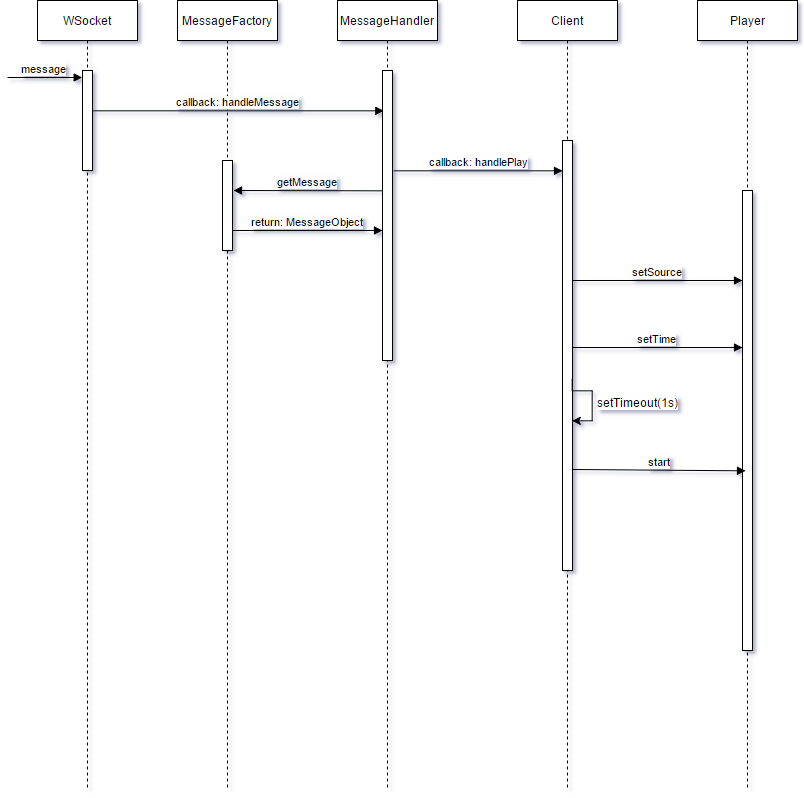

The diagram above was exported from draw.io. Its source (the exported page's mxGraphModel, read from the mxfile embedded in the PNG):
<mxGraphModel dx="712" dy="723" grid="1" gridSize="10" guides="1" tooltips="1" connect="1" arrows="1" fold="1" page="1" pageScale="1" pageWidth="826" pageHeight="1169" background="#ffffff" math="0" shadow="0">
  <root>
    <mxCell id="0" />
    <mxCell id="1" parent="0" />
    <mxCell id="2" value="Player" style="shape=umlLifeline;perimeter=lifelinePerimeter;whiteSpace=wrap;html=1;container=1;collapsible=0;recursiveResize=0;outlineConnect=0;" vertex="1" parent="1">
      <mxGeometry x="700" y="10" width="100" height="790" as="geometry" />
    </mxCell>
    <mxCell id="11" value="" style="html=1;points=[];perimeter=orthogonalPerimeter;" vertex="1" parent="2">
      <mxGeometry x="45" y="190" width="10" height="460" as="geometry" />
    </mxCell>
    <mxCell id="3" value="Client" style="shape=umlLifeline;perimeter=lifelinePerimeter;whiteSpace=wrap;html=1;container=1;collapsible=0;recursiveResize=0;outlineConnect=0;" vertex="1" parent="1">
      <mxGeometry x="520" y="10" width="100" height="790" as="geometry" />
    </mxCell>
    <mxCell id="10" value="" style="html=1;points=[];perimeter=orthogonalPerimeter;" vertex="1" parent="3">
      <mxGeometry x="45" y="140" width="10" height="430" as="geometry" />
    </mxCell>
    <mxCell id="20" style="edgeStyle=orthogonalEdgeStyle;rounded=0;html=1;jettySize=auto;orthogonalLoop=1;entryX=1.007;entryY=0.651;entryPerimeter=0;exitX=1.007;exitY=0.554;exitPerimeter=0;" edge="1" parent="3" source="10" target="10">
      <mxGeometry relative="1" as="geometry">
        <Array as="points">
          <mxPoint x="55" y="391" />
          <mxPoint x="75" y="391" />
          <mxPoint x="75" y="420" />
        </Array>
      </mxGeometry>
    </mxCell>
    <mxCell id="21" value="setTimeout(1s)" style="text;html=1;resizable=0;points=[];align=center;verticalAlign=middle;labelBackgroundColor=#ffffff;" vertex="1" connectable="0" parent="20">
      <mxGeometry x="-0.1714" y="1" relative="1" as="geometry">
        <mxPoint x="44" y="9" as="offset" />
      </mxGeometry>
    </mxCell>
    <mxCell id="4" value="MessageFactory" style="shape=umlLifeline;perimeter=lifelinePerimeter;whiteSpace=wrap;html=1;container=1;collapsible=0;recursiveResize=0;outlineConnect=0;" vertex="1" parent="1">
      <mxGeometry x="180" y="10" width="100" height="790" as="geometry" />
    </mxCell>
    <mxCell id="8" value="" style="html=1;points=[];perimeter=orthogonalPerimeter;" vertex="1" parent="4">
      <mxGeometry x="45" y="160" width="10" height="90" as="geometry" />
    </mxCell>
    <mxCell id="5" value="MessageHandler" style="shape=umlLifeline;perimeter=lifelinePerimeter;whiteSpace=wrap;html=1;container=1;collapsible=0;recursiveResize=0;outlineConnect=0;" vertex="1" parent="1">
      <mxGeometry x="340" y="10" width="100" height="790" as="geometry" />
    </mxCell>
    <mxCell id="6" value="WSocket" style="shape=umlLifeline;perimeter=lifelinePerimeter;whiteSpace=wrap;html=1;container=1;collapsible=0;recursiveResize=0;outlineConnect=0;" vertex="1" parent="1">
      <mxGeometry x="40" y="10" width="100" height="790" as="geometry" />
    </mxCell>
    <mxCell id="7" value="" style="html=1;points=[];perimeter=orthogonalPerimeter;" vertex="1" parent="6">
      <mxGeometry x="45" y="70" width="10" height="100" as="geometry" />
    </mxCell>
    <mxCell id="9" value="" style="html=1;points=[];perimeter=orthogonalPerimeter;" vertex="1" parent="1">
      <mxGeometry x="385" y="80" width="10" height="290" as="geometry" />
    </mxCell>
    <mxCell id="12" value="message" style="html=1;verticalAlign=bottom;endArrow=block;entryX=-0.004;entryY=0.069;entryPerimeter=0;" edge="1" parent="1" target="7">
      <mxGeometry width="80" relative="1" as="geometry">
        <mxPoint x="10" y="87" as="sourcePoint" />
        <mxPoint x="80" y="100" as="targetPoint" />
        <Array as="points" />
      </mxGeometry>
    </mxCell>
    <mxCell id="13" value="callback: handleMessage" style="html=1;verticalAlign=bottom;endArrow=block;entryX=0.119;entryY=0.138;entryPerimeter=0;" edge="1" parent="1" source="7" target="9">
      <mxGeometry x="-0.0076" width="80" relative="1" as="geometry">
        <mxPoint x="120" y="150" as="sourcePoint" />
        <mxPoint x="200" y="150" as="targetPoint" />
        <mxPoint as="offset" />
      </mxGeometry>
    </mxCell>
    <mxCell id="14" value="getMessage" style="html=1;verticalAlign=bottom;endArrow=block;exitX=0.023;exitY=0.414;exitPerimeter=0;" edge="1" parent="1" source="9">
      <mxGeometry x="20" y="130" width="80" as="geometry">
        <mxPoint x="350" y="200" as="sourcePoint" />
        <mxPoint x="236" y="200" as="targetPoint" />
        <Array as="points" />
      </mxGeometry>
    </mxCell>
    <mxCell id="15" value="return: MessageObject" style="html=1;verticalAlign=bottom;endArrow=block;" edge="1" parent="1" target="9">
      <mxGeometry width="80" relative="1" as="geometry">
        <mxPoint x="235" y="240" as="sourcePoint" />
        <mxPoint x="315" y="240" as="targetPoint" />
      </mxGeometry>
    </mxCell>
    <mxCell id="16" value="callback: handlePlay" style="html=1;verticalAlign=bottom;endArrow=block;exitX=1.076;exitY=0.345;exitPerimeter=0;" edge="1" parent="1" source="9" target="10">
      <mxGeometry width="80" relative="1" as="geometry">
        <mxPoint x="400" y="280" as="sourcePoint" />
        <mxPoint x="560" y="279" as="targetPoint" />
      </mxGeometry>
    </mxCell>
    <mxCell id="17" value="setSource" style="html=1;verticalAlign=bottom;endArrow=block;" edge="1" parent="1" target="11">
      <mxGeometry x="575" y="290" width="80" as="geometry">
        <mxPoint x="575" y="290" as="sourcePoint" />
        <mxPoint x="655" y="290" as="targetPoint" />
      </mxGeometry>
    </mxCell>
    <mxCell id="18" value="start" style="html=1;verticalAlign=bottom;endArrow=block;entryX=0.3;entryY=0.609;entryPerimeter=0;" edge="1" parent="1" target="11">
      <mxGeometry x="575" y="480" width="80" as="geometry">
        <mxPoint x="575" y="479" as="sourcePoint" />
        <mxPoint x="655" y="480" as="targetPoint" />
      </mxGeometry>
    </mxCell>
    <mxCell id="19" value="setTime" style="html=1;verticalAlign=bottom;endArrow=block;exitX=1.007;exitY=0.483;exitPerimeter=0;" edge="1" parent="1" source="10" target="11">
      <mxGeometry x="575" y="360" width="80" as="geometry">
        <mxPoint x="575" y="360" as="sourcePoint" />
        <mxPoint x="655" y="360" as="targetPoint" />
      </mxGeometry>
    </mxCell>
  </root>
</mxGraphModel>